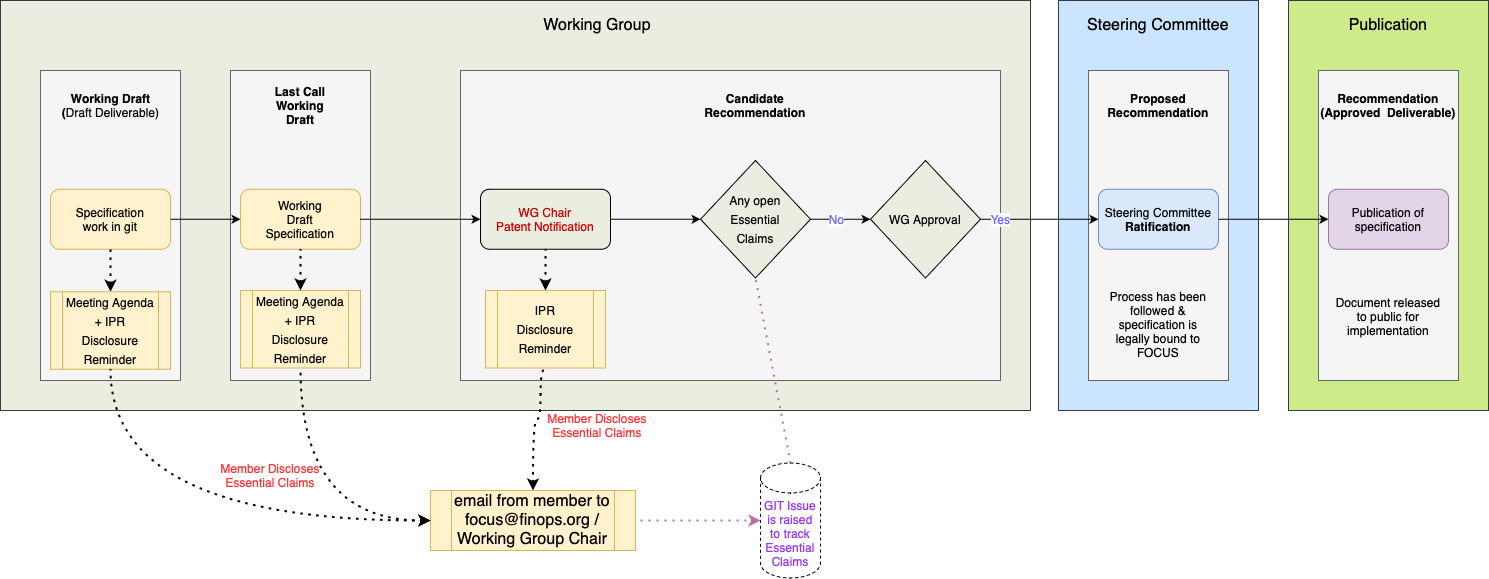

The diagram above was exported from draw.io. Its source (the exported page's mxGraphModel, read from the mxfile embedded in the PNG):
<mxGraphModel dx="1447" dy="938" grid="1" gridSize="10" guides="1" tooltips="1" connect="1" arrows="1" fold="1" page="1" pageScale="1" pageWidth="1654" pageHeight="1169" math="0" shadow="0">
  <root>
    <mxCell id="0" />
    <mxCell id="1" parent="0" />
    <mxCell id="c16xmSts3QybLt3J-VXt-24" value="" style="verticalLabelPosition=bottom;verticalAlign=top;html=1;shape=mxgraph.basic.rect;fillColor2=none;strokeWidth=1;size=20;indent=5;fillColor=#E9EEE0;strokeColor=#36393d;" parent="1" vertex="1">
      <mxGeometry x="402" y="90" width="1030" height="410" as="geometry" />
    </mxCell>
    <mxCell id="c16xmSts3QybLt3J-VXt-18" value="" style="verticalLabelPosition=bottom;verticalAlign=top;html=1;shape=mxgraph.basic.rect;fillColor2=none;strokeWidth=1;size=20;indent=5;fillColor=#cce5ff;strokeColor=#36393d;" parent="1" vertex="1">
      <mxGeometry x="1460" y="90" width="200" height="410" as="geometry" />
    </mxCell>
    <mxCell id="c16xmSts3QybLt3J-VXt-5" value="" style="verticalLabelPosition=bottom;verticalAlign=top;html=1;shape=mxgraph.basic.rect;fillColor2=none;strokeWidth=1;size=20;indent=5;fillColor=#f5f5f5;fontColor=#333333;strokeColor=#666666;" parent="1" vertex="1">
      <mxGeometry x="442" y="160" width="140" height="310" as="geometry" />
    </mxCell>
    <mxCell id="c16xmSts3QybLt3J-VXt-6" value="&lt;b&gt;Working Draft (&lt;/b&gt;Draft Deliverable)" style="text;html=1;strokeColor=none;fillColor=none;align=center;verticalAlign=middle;whiteSpace=wrap;rounded=0;" parent="1" vertex="1">
      <mxGeometry x="459.5" y="180" width="105" height="30" as="geometry" />
    </mxCell>
    <mxCell id="c16xmSts3QybLt3J-VXt-16" value="" style="verticalLabelPosition=bottom;verticalAlign=top;html=1;shape=mxgraph.basic.rect;fillColor2=none;strokeWidth=1;size=20;indent=5;fillColor=#f5f5f5;fontColor=#333333;strokeColor=#666666;" parent="1" vertex="1">
      <mxGeometry x="1490" y="160" width="140" height="310" as="geometry" />
    </mxCell>
    <mxCell id="c16xmSts3QybLt3J-VXt-19" value="" style="verticalLabelPosition=bottom;verticalAlign=top;html=1;shape=mxgraph.basic.rect;fillColor2=none;strokeWidth=1;size=20;indent=5;fillColor=#cdeb8b;strokeColor=#36393d;" parent="1" vertex="1">
      <mxGeometry x="1690" y="90" width="200" height="410" as="geometry" />
    </mxCell>
    <mxCell id="c16xmSts3QybLt3J-VXt-20" value="" style="verticalLabelPosition=bottom;verticalAlign=top;html=1;shape=mxgraph.basic.rect;fillColor2=none;strokeWidth=1;size=20;indent=5;fillColor=#f5f5f5;fontColor=#333333;strokeColor=#666666;" parent="1" vertex="1">
      <mxGeometry x="1720" y="160" width="140" height="310" as="geometry" />
    </mxCell>
    <mxCell id="c16xmSts3QybLt3J-VXt-22" value="&lt;b&gt;Proposed Recommendation&lt;/b&gt;" style="text;html=1;strokeColor=none;fillColor=none;align=center;verticalAlign=middle;whiteSpace=wrap;rounded=0;" parent="1" vertex="1">
      <mxGeometry x="1530" y="180" width="60" height="30" as="geometry" />
    </mxCell>
    <mxCell id="c16xmSts3QybLt3J-VXt-23" value="&lt;b&gt;Recommendation&lt;br&gt;(Approved &amp;nbsp;Deliverable)&lt;br&gt;&lt;/b&gt;" style="text;html=1;strokeColor=none;fillColor=none;align=center;verticalAlign=middle;whiteSpace=wrap;rounded=0;" parent="1" vertex="1">
      <mxGeometry x="1715" y="180" width="150" height="30" as="geometry" />
    </mxCell>
    <mxCell id="c16xmSts3QybLt3J-VXt-10" value="" style="verticalLabelPosition=bottom;verticalAlign=top;html=1;shape=mxgraph.basic.rect;fillColor2=none;strokeWidth=1;size=20;indent=5;fillColor=#f5f5f5;fontColor=#333333;strokeColor=#666666;" parent="1" vertex="1">
      <mxGeometry x="862" y="160" width="540" height="310" as="geometry" />
    </mxCell>
    <mxCell id="xfRMMr_Qb6wgUBkhcCwI-1" style="edgeStyle=orthogonalEdgeStyle;rounded=0;orthogonalLoop=1;jettySize=auto;html=1;exitX=1;exitY=0.5;exitDx=0;exitDy=0;entryX=0;entryY=0.5;entryDx=0;entryDy=0;" edge="1" parent="1" source="c16xmSts3QybLt3J-VXt-12" target="c16xmSts3QybLt3J-VXt-32">
      <mxGeometry relative="1" as="geometry" />
    </mxCell>
    <mxCell id="c16xmSts3QybLt3J-VXt-12" value="WG Chair&lt;br&gt;Patent Notification" style="rounded=1;whiteSpace=wrap;html=1;fontColor=#CC0000;fillColor=#E9EEE0;" parent="1" vertex="1">
      <mxGeometry x="882" y="278.75" width="130" height="60" as="geometry" />
    </mxCell>
    <mxCell id="c16xmSts3QybLt3J-VXt-14" value="&lt;b&gt;Candidate Recommendation&lt;/b&gt;" style="text;html=1;strokeColor=none;fillColor=none;align=center;verticalAlign=middle;whiteSpace=wrap;rounded=0;" parent="1" vertex="1">
      <mxGeometry x="1127" y="180" width="60" height="30" as="geometry" />
    </mxCell>
    <mxCell id="c16xmSts3QybLt3J-VXt-27" value="&lt;font style=&quot;font-size: 16px;&quot; color=&quot;#000000&quot;&gt;Working Group&lt;/font&gt;" style="text;html=1;strokeColor=none;fillColor=none;align=center;verticalAlign=middle;whiteSpace=wrap;rounded=0;fontSize=6;fontColor=#CC0000;" parent="1" vertex="1">
      <mxGeometry x="909" y="100" width="180" height="30" as="geometry" />
    </mxCell>
    <mxCell id="c16xmSts3QybLt3J-VXt-28" value="&lt;font style=&quot;font-size: 16px;&quot; color=&quot;#000000&quot;&gt;Steering Committee&lt;/font&gt;" style="text;html=1;strokeColor=none;fillColor=none;align=center;verticalAlign=middle;whiteSpace=wrap;rounded=0;fontSize=6;fontColor=#CC0000;" parent="1" vertex="1">
      <mxGeometry x="1470" y="100" width="180" height="30" as="geometry" />
    </mxCell>
    <mxCell id="c16xmSts3QybLt3J-VXt-29" value="&lt;font size=&quot;3&quot; color=&quot;#000000&quot;&gt;&lt;span style=&quot;caret-color: rgb(0, 0, 0);&quot;&gt;Publication&lt;/span&gt;&lt;/font&gt;" style="text;html=1;strokeColor=none;fillColor=none;align=center;verticalAlign=middle;whiteSpace=wrap;rounded=0;fontSize=6;fontColor=#CC0000;" parent="1" vertex="1">
      <mxGeometry x="1700" y="100" width="180" height="30" as="geometry" />
    </mxCell>
    <mxCell id="c16xmSts3QybLt3J-VXt-30" value="Publication of specification" style="rounded=1;whiteSpace=wrap;html=1;fillColor=#e1d5e7;strokeColor=#9673a6;" parent="1" vertex="1">
      <mxGeometry x="1730" y="278.75" width="120" height="60" as="geometry" />
    </mxCell>
    <mxCell id="c16xmSts3QybLt3J-VXt-31" value="email from member to focus@finops.org / Working Group Chair" style="shape=process;whiteSpace=wrap;html=1;backgroundOutline=1;fontSize=16;fillColor=#fff2cc;strokeColor=#d6b656;" parent="1" vertex="1">
      <mxGeometry x="832" y="580" width="205" height="60" as="geometry" />
    </mxCell>
    <mxCell id="c16xmSts3QybLt3J-VXt-32" value="&lt;span style=&quot;font-size: 12px;&quot;&gt;Any open&lt;br&gt;Essential &lt;br&gt;Claims&lt;br&gt;&lt;/span&gt;" style="rhombus;whiteSpace=wrap;html=1;fontSize=16;fontColor=#000000;fillColor=#E9EEE0;" parent="1" vertex="1">
      <mxGeometry x="1102" y="250" width="110" height="117.5" as="geometry" />
    </mxCell>
    <mxCell id="c16xmSts3QybLt3J-VXt-9" value="" style="verticalLabelPosition=bottom;verticalAlign=top;html=1;shape=mxgraph.basic.rect;fillColor2=none;strokeWidth=1;size=20;indent=5;fillColor=#f5f5f5;fontColor=#333333;strokeColor=#666666;" parent="1" vertex="1">
      <mxGeometry x="632" y="160" width="140" height="310" as="geometry" />
    </mxCell>
    <mxCell id="c16xmSts3QybLt3J-VXt-37" value="&lt;font style=&quot;font-size: 12px;&quot;&gt;Meeting Agenda&lt;br&gt;+ IPR&lt;br&gt;Disclosure Reminder&lt;/font&gt;" style="shape=process;whiteSpace=wrap;html=1;backgroundOutline=1;fontSize=16;fillColor=#fff2cc;strokeColor=#d6b656;" parent="1" vertex="1">
      <mxGeometry x="642" y="380" width="120" height="77.5" as="geometry" />
    </mxCell>
    <mxCell id="c16xmSts3QybLt3J-VXt-39" value="" style="endArrow=none;dashed=1;html=1;dashPattern=1 3;strokeWidth=2;rounded=0;fontSize=12;fontColor=#000000;curved=1;entryX=0.5;entryY=1;entryDx=0;entryDy=0;exitX=0;exitY=0.5;exitDx=0;exitDy=0;edgeStyle=orthogonalEdgeStyle;endFill=0;startArrow=classic;startFill=1;" parent="1" source="c16xmSts3QybLt3J-VXt-31" target="c16xmSts3QybLt3J-VXt-37" edge="1">
      <mxGeometry width="50" height="50" relative="1" as="geometry">
        <mxPoint x="612" y="530" as="sourcePoint" />
        <mxPoint x="662" y="480" as="targetPoint" />
      </mxGeometry>
    </mxCell>
    <mxCell id="c16xmSts3QybLt3J-VXt-7" value="Working&lt;br&gt;Draft&lt;br&gt;Specification" style="rounded=1;whiteSpace=wrap;html=1;fillColor=#fff2cc;strokeColor=#d6b656;" parent="1" vertex="1">
      <mxGeometry x="642" y="278.75" width="120" height="60" as="geometry" />
    </mxCell>
    <mxCell id="c16xmSts3QybLt3J-VXt-13" value="&lt;b&gt;Last Call Working Draft&lt;br&gt;&lt;/b&gt;" style="text;html=1;strokeColor=none;fillColor=none;align=center;verticalAlign=middle;whiteSpace=wrap;rounded=0;" parent="1" vertex="1">
      <mxGeometry x="662" y="170" width="80" height="50" as="geometry" />
    </mxCell>
    <mxCell id="c16xmSts3QybLt3J-VXt-41" value="Specification&lt;br&gt;work in git" style="rounded=1;whiteSpace=wrap;html=1;fillColor=#fff2cc;strokeColor=#d6b656;" parent="1" vertex="1">
      <mxGeometry x="452" y="278.75" width="120" height="60" as="geometry" />
    </mxCell>
    <mxCell id="c16xmSts3QybLt3J-VXt-42" value="" style="endArrow=classic;html=1;rounded=0;fontSize=12;fontColor=#000000;entryX=0;entryY=0.5;entryDx=0;entryDy=0;exitX=1;exitY=0.5;exitDx=0;exitDy=0;" parent="1" source="c16xmSts3QybLt3J-VXt-41" target="c16xmSts3QybLt3J-VXt-7" edge="1">
      <mxGeometry width="50" height="50" relative="1" as="geometry">
        <mxPoint x="592" y="269.5" as="sourcePoint" />
        <mxPoint x="642" y="269.5" as="targetPoint" />
      </mxGeometry>
    </mxCell>
    <mxCell id="c16xmSts3QybLt3J-VXt-43" value="" style="endArrow=none;dashed=1;html=1;dashPattern=1 3;strokeWidth=2;rounded=0;fontSize=12;fontColor=#000000;curved=1;entryX=0.5;entryY=1;entryDx=0;entryDy=0;exitX=0.5;exitY=0;exitDx=0;exitDy=0;endFill=0;startArrow=classic;startFill=1;" parent="1" source="c16xmSts3QybLt3J-VXt-37" target="c16xmSts3QybLt3J-VXt-7" edge="1">
      <mxGeometry width="50" height="50" relative="1" as="geometry">
        <mxPoint x="952" y="380" as="sourcePoint" />
        <mxPoint x="1002" y="330" as="targetPoint" />
      </mxGeometry>
    </mxCell>
    <mxCell id="c16xmSts3QybLt3J-VXt-45" value="" style="endArrow=none;dashed=1;html=1;dashPattern=1 3;strokeWidth=2;rounded=0;fontSize=12;fontColor=#000000;curved=1;entryX=0.5;entryY=1;entryDx=0;entryDy=0;endFill=0;startArrow=classic;startFill=1;exitX=0.5;exitY=0;exitDx=0;exitDy=0;" parent="1" source="c16xmSts3QybLt3J-VXt-60" target="c16xmSts3QybLt3J-VXt-41" edge="1">
      <mxGeometry width="50" height="50" relative="1" as="geometry">
        <mxPoint x="512" y="360" as="sourcePoint" />
        <mxPoint x="511.5" y="300" as="targetPoint" />
      </mxGeometry>
    </mxCell>
    <mxCell id="c16xmSts3QybLt3J-VXt-47" value="" style="endArrow=classic;html=1;rounded=0;fontSize=12;fontColor=#000000;curved=1;entryX=0;entryY=0.5;entryDx=0;entryDy=0;exitX=1;exitY=0.5;exitDx=0;exitDy=0;" parent="1" source="c16xmSts3QybLt3J-VXt-7" edge="1">
      <mxGeometry width="50" height="50" relative="1" as="geometry">
        <mxPoint x="952" y="380" as="sourcePoint" />
        <mxPoint x="882" y="308.75" as="targetPoint" />
      </mxGeometry>
    </mxCell>
    <mxCell id="c16xmSts3QybLt3J-VXt-50" value="" style="endArrow=none;dashed=1;html=1;dashPattern=1 3;strokeWidth=2;rounded=0;fontSize=12;fontColor=#000000;curved=1;exitX=0.5;exitY=0;exitDx=0;exitDy=0;endFill=0;startArrow=classic;startFill=1;entryX=0.5;entryY=1;entryDx=0;entryDy=0;" parent="1" source="c16xmSts3QybLt3J-VXt-64" target="c16xmSts3QybLt3J-VXt-12" edge="1">
      <mxGeometry width="50" height="50" relative="1" as="geometry">
        <mxPoint x="947" y="381.25" as="sourcePoint" />
        <mxPoint x="842" y="550" as="targetPoint" />
      </mxGeometry>
    </mxCell>
    <mxCell id="c16xmSts3QybLt3J-VXt-51" value="" style="endArrow=none;dashed=1;html=1;dashPattern=1 3;strokeWidth=2;rounded=0;fontSize=12;fontColor=#000000;curved=1;entryX=0.5;entryY=1;entryDx=0;entryDy=0;exitX=0.5;exitY=0;exitDx=0;exitDy=0;edgeStyle=orthogonalEdgeStyle;endFill=0;startArrow=classic;startFill=1;" parent="1" source="c16xmSts3QybLt3J-VXt-31" target="c16xmSts3QybLt3J-VXt-64" edge="1">
      <mxGeometry width="50" height="50" relative="1" as="geometry">
        <mxPoint x="1015" y="600" as="sourcePoint" />
        <mxPoint x="947" y="436.25" as="targetPoint" />
        <Array as="points">
          <mxPoint x="935" y="509" />
          <mxPoint x="942" y="509" />
          <mxPoint x="942" y="458" />
        </Array>
      </mxGeometry>
    </mxCell>
    <mxCell id="c16xmSts3QybLt3J-VXt-52" value="Steering Committee&lt;br&gt;&lt;b&gt;Ratification&lt;/b&gt;" style="rounded=1;whiteSpace=wrap;html=1;fillColor=#dae8fc;strokeColor=#6c8ebf;" parent="1" vertex="1">
      <mxGeometry x="1500" y="278.75" width="120" height="60" as="geometry" />
    </mxCell>
    <mxCell id="c16xmSts3QybLt3J-VXt-53" value="Process has been followed &amp;amp; specification is legally bound to FOCUS" style="text;html=1;strokeColor=none;fillColor=none;align=center;verticalAlign=middle;whiteSpace=wrap;rounded=0;fontSize=12;fontColor=#000000;" parent="1" vertex="1">
      <mxGeometry x="1505" y="367.5" width="110" height="92.5" as="geometry" />
    </mxCell>
    <mxCell id="c16xmSts3QybLt3J-VXt-54" style="edgeStyle=orthogonalEdgeStyle;curved=1;rounded=0;orthogonalLoop=1;jettySize=auto;html=1;exitX=0.5;exitY=1;exitDx=0;exitDy=0;fontSize=12;fontColor=#000000;startArrow=classic;startFill=1;endArrow=none;endFill=0;" parent="1" source="c16xmSts3QybLt3J-VXt-53" target="c16xmSts3QybLt3J-VXt-53" edge="1">
      <mxGeometry relative="1" as="geometry" />
    </mxCell>
    <mxCell id="c16xmSts3QybLt3J-VXt-56" value="Document released to public for implementation" style="text;html=1;strokeColor=none;fillColor=none;align=center;verticalAlign=middle;whiteSpace=wrap;rounded=0;fontSize=12;fontColor=#000000;" parent="1" vertex="1">
      <mxGeometry x="1735" y="360" width="110" height="92.5" as="geometry" />
    </mxCell>
    <mxCell id="c16xmSts3QybLt3J-VXt-57" value="" style="endArrow=classic;html=1;rounded=0;fontSize=12;fontColor=#000000;entryX=0;entryY=0.5;entryDx=0;entryDy=0;" parent="1" source="c16xmSts3QybLt3J-VXt-80" target="c16xmSts3QybLt3J-VXt-52" edge="1">
      <mxGeometry width="50" height="50" relative="1" as="geometry">
        <mxPoint x="1200" y="309" as="sourcePoint" />
        <mxPoint x="1240" y="308.25" as="targetPoint" />
      </mxGeometry>
    </mxCell>
    <mxCell id="c16xmSts3QybLt3J-VXt-84" value="Yes" style="edgeLabel;html=1;align=center;verticalAlign=middle;resizable=0;points=[];fontSize=12;fontColor=#6666FF;" parent="c16xmSts3QybLt3J-VXt-57" connectable="0" vertex="1">
      <mxGeometry x="-0.15" y="-1" relative="1" as="geometry">
        <mxPoint x="-31" y="-1" as="offset" />
      </mxGeometry>
    </mxCell>
    <mxCell id="c16xmSts3QybLt3J-VXt-58" value="" style="endArrow=classic;html=1;rounded=0;fontSize=12;fontColor=#000000;exitX=1;exitY=0.5;exitDx=0;exitDy=0;" parent="1" source="c16xmSts3QybLt3J-VXt-52" target="c16xmSts3QybLt3J-VXt-30" edge="1">
      <mxGeometry width="50" height="50" relative="1" as="geometry">
        <mxPoint x="1220" y="329" as="sourcePoint" />
        <mxPoint x="1280" y="329" as="targetPoint" />
      </mxGeometry>
    </mxCell>
    <mxCell id="c16xmSts3QybLt3J-VXt-60" value="&lt;font style=&quot;font-size: 12px;&quot;&gt;Meeting Agenda&lt;br&gt;+ IPR&lt;br&gt;Disclosure Reminder&lt;/font&gt;" style="shape=process;whiteSpace=wrap;html=1;backgroundOutline=1;fontSize=16;fillColor=#fff2cc;strokeColor=#d6b656;" parent="1" vertex="1">
      <mxGeometry x="452" y="381.25" width="120" height="77.5" as="geometry" />
    </mxCell>
    <mxCell id="c16xmSts3QybLt3J-VXt-64" value="&lt;font style=&quot;font-size: 12px;&quot;&gt;IPR&lt;br&gt;Disclosure Reminder&lt;/font&gt;" style="shape=process;whiteSpace=wrap;html=1;backgroundOutline=1;fontSize=16;fillColor=#fff2cc;strokeColor=#d6b656;" parent="1" vertex="1">
      <mxGeometry x="887" y="380" width="120" height="77.5" as="geometry" />
    </mxCell>
    <mxCell id="c16xmSts3QybLt3J-VXt-68" value="&lt;font color=&quot;#ff3333&quot;&gt;Member Discloses Essential Claims&lt;/font&gt;" style="text;html=1;strokeColor=none;fillColor=none;align=center;verticalAlign=middle;whiteSpace=wrap;rounded=0;fontSize=12;fontColor=#000000;" parent="1" vertex="1">
      <mxGeometry x="602" y="550" width="140" height="30" as="geometry" />
    </mxCell>
    <mxCell id="c16xmSts3QybLt3J-VXt-69" value="&lt;font color=&quot;#ff3333&quot;&gt;Member Discloses Essential Claims&lt;/font&gt;" style="text;html=1;strokeColor=none;fillColor=none;align=center;verticalAlign=middle;whiteSpace=wrap;rounded=0;fontSize=12;fontColor=#000000;" parent="1" vertex="1">
      <mxGeometry x="929" y="500" width="140" height="30" as="geometry" />
    </mxCell>
    <mxCell id="c16xmSts3QybLt3J-VXt-80" value="&lt;span style=&quot;font-size: 12px;&quot;&gt;WG Approval&lt;br&gt;&lt;/span&gt;" style="rhombus;whiteSpace=wrap;html=1;fontSize=16;fontColor=#000000;fillColor=#E9EEE0;" parent="1" vertex="1">
      <mxGeometry x="1272" y="250" width="110" height="117.5" as="geometry" />
    </mxCell>
    <mxCell id="c16xmSts3QybLt3J-VXt-85" value="" style="endArrow=classic;html=1;rounded=0;fontSize=12;fontColor=#6666FF;curved=1;entryX=0;entryY=0.5;entryDx=0;entryDy=0;exitX=1;exitY=0.5;exitDx=0;exitDy=0;" parent="1" source="c16xmSts3QybLt3J-VXt-32" target="c16xmSts3QybLt3J-VXt-80" edge="1">
      <mxGeometry width="50" height="50" relative="1" as="geometry">
        <mxPoint x="1492" y="370" as="sourcePoint" />
        <mxPoint x="1542" y="320" as="targetPoint" />
      </mxGeometry>
    </mxCell>
    <mxCell id="c16xmSts3QybLt3J-VXt-86" value="No" style="edgeLabel;html=1;align=center;verticalAlign=middle;resizable=0;points=[];fontSize=12;fontColor=#6666FF;" parent="c16xmSts3QybLt3J-VXt-85" connectable="0" vertex="1">
      <mxGeometry x="0.3333" relative="1" as="geometry">
        <mxPoint x="-15" as="offset" />
      </mxGeometry>
    </mxCell>
    <mxCell id="dLXQCkiu9gJOATdxOE8o-1" value="" style="endArrow=none;dashed=1;html=1;dashPattern=1 3;strokeWidth=2;rounded=0;fontSize=12;fontColor=#000000;curved=1;entryX=0.5;entryY=1;entryDx=0;entryDy=0;edgeStyle=orthogonalEdgeStyle;endFill=0;startArrow=classic;startFill=1;" parent="1" target="c16xmSts3QybLt3J-VXt-60" edge="1">
      <mxGeometry width="50" height="50" relative="1" as="geometry">
        <mxPoint x="832" y="610" as="sourcePoint" />
        <mxPoint x="712" y="468" as="targetPoint" />
      </mxGeometry>
    </mxCell>
    <mxCell id="dLXQCkiu9gJOATdxOE8o-2" value="GIT Issue is raised to track Essential Claims" style="shape=cylinder3;whiteSpace=wrap;html=1;boundedLbl=1;backgroundOutline=1;size=15;rounded=1;dashed=1;fontColor=#9933FF;" parent="1" vertex="1">
      <mxGeometry x="1162" y="552.5" width="60" height="115" as="geometry" />
    </mxCell>
    <mxCell id="dLXQCkiu9gJOATdxOE8o-3" value="" style="endArrow=none;dashed=1;html=1;dashPattern=1 3;strokeWidth=2;rounded=0;strokeColor=#B5739D;fontColor=#9933FF;entryX=0.5;entryY=1;entryDx=0;entryDy=0;exitX=0.5;exitY=0;exitDx=0;exitDy=0;exitPerimeter=0;" parent="1" target="c16xmSts3QybLt3J-VXt-32" edge="1" source="dLXQCkiu9gJOATdxOE8o-2">
      <mxGeometry width="50" height="50" relative="1" as="geometry">
        <mxPoint x="1222" y="610" as="sourcePoint" />
        <mxPoint x="1282" y="560" as="targetPoint" />
      </mxGeometry>
    </mxCell>
    <mxCell id="dLXQCkiu9gJOATdxOE8o-4" value="" style="endArrow=classic;dashed=1;html=1;dashPattern=1 3;strokeWidth=2;rounded=0;strokeColor=#B5739D;fontColor=#9933FF;endFill=1;" parent="1" edge="1">
      <mxGeometry width="50" height="50" relative="1" as="geometry">
        <mxPoint x="1042" y="610" as="sourcePoint" />
        <mxPoint x="1162" y="610" as="targetPoint" />
      </mxGeometry>
    </mxCell>
  </root>
</mxGraphModel>